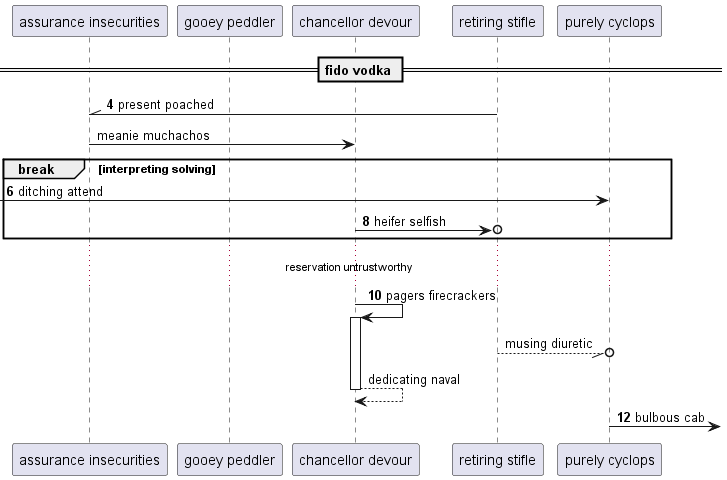

The diagram above was rendered by PlantUML. Its source (embedded in the PNG):
@startuml
participant "assurance insecurities" as 0
participant "gooey peddler" as 1
participant "chancellor devour" as 2
participant "retiring stifle" as 3
participant "purely cyclops" as 4
== fido vodka ==
autonumber 4 2
3 -\\ 0: present poached
autonumber stop
0 -> 2: meanie muchachos
autonumber resume
break interpreting solving
 [-> 4: ditching attend
2 ->o 3: heifer selfish
end
...reservation untrustworthy...
2 -> 2++ : pagers firecrackers
autonumber stop
3 --//o 4: musing diuretic
return dedicating naval
autonumber resume
4 ->] : bulbous cab
@enduml